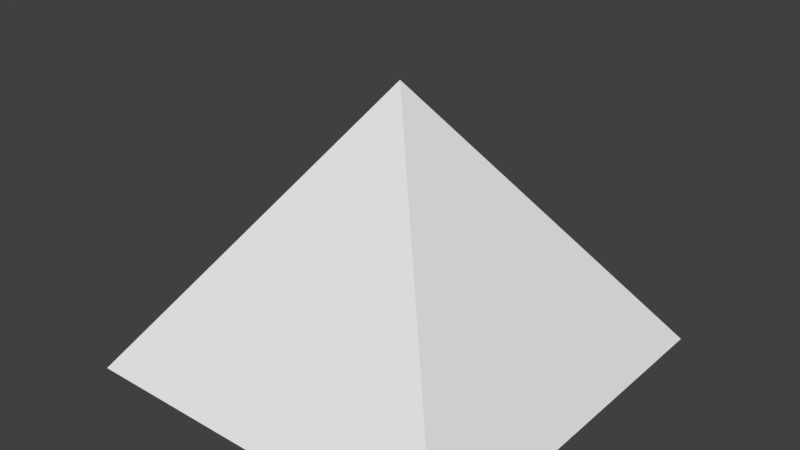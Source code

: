 # Source: Pyramid.blend  (saved by Blender 2.79.0; exported with 4.5.12 LTS)
import bpy
from mathutils import Matrix  # noqa: F401  (used for matrix-valued properties, if any)

bpy.ops.wm.read_factory_settings(use_empty=True)
scene = bpy.context.scene
scene.name = 'Scene'

# ---- collections
col_collection_1 = bpy.data.collections.new('Collection 1'); scene.collection.children.link(col_collection_1)

# ---- world
world_world = bpy.data.worlds.new('World'); scene.world = world_world
world_world.color = (0.05088, 0.05088, 0.05088)
world_world.use_sun_shadow = False
world_world.sun_shadow_jitter_overblur = 0.0
world_world.cycles.sampling_method = 'MANUAL'

# ---- meshes
me_plane_001 = bpy.data.meshes.new('Plane.001')
me_plane_001.from_pydata([(-1.0, -1.0, 0.0), (1.0, -1.0, 0.0), (-1.0, 1.0, 0.0), (1.0, 1.0, 0.0), (0.0, 0.0, 1.414)], [], [(0, 1, 3, 2), (1, 4, 0), (0, 4, 2), (2, 3, 4), (3, 4, 1)])
_uv = me_plane_001.uv_layers.new(name='UVMap')
_uv.uv.foreach_set('vector', [0.0, 2.086e-07, 0.5359, 0.0, 0.5359, 1.0, 1.118e-07, 1.0, 0.5359, 0.0, 0.2679, 0.5, 0.0, 2.086e-07, 0.0, 2.086e-07, 0.2679, 0.5, 1.118e-07, 1.0, 1.0, 0.0, 1.0, 1.0, 0.5359, 0.5, 0.5359, 1.0, 0.2679, 0.5, 0.5359, 0.0])
me_plane_001.use_remesh_preserve_volume = False
me_plane_001.use_remesh_preserve_attributes = False
me_plane_001.use_mirror_vertex_groups = False
me_plane_001.update()

# ---- objects
ob_pyramid = bpy.data.objects.new('Pyramid', me_plane_001)

# ---- transforms, parenting, visibility, modifiers, constraints
ob_pyramid.location = (0.0, 0.0, -0.5)
ob_pyramid.scale = (1.25, 1.25, 1.25)
ob_pyramid.lineart.crease_threshold = 0.0

# ---- collection membership
col_collection_1.objects.link(ob_pyramid)

# ---- scene / render settings (as saved in the file)
scene.frame_start = 1; scene.frame_end = 250; scene.frame_set(1)
scene.render.engine = 'BLENDER_EEVEE_NEXT'
scene.render.resolution_percentage = 50
scene.render.dither_intensity = 0.0
scene.cycles.use_denoising = False
scene.cycles.samples = 128
scene.cycles.sampling_pattern = 'TABULATED_SOBOL'
scene.cycles.light_sampling_threshold = 0.0
scene.cycles.use_adaptive_sampling = False
scene.cycles.use_light_tree = False
scene.cycles.blur_glossy = 0.0
scene.cycles.sample_clamp_indirect = 0.0
scene.view_settings.view_transform = 'Standard'
bpy.context.view_layer.update()

# ---- added for rendering (the .blend has no active camera and no usable light): camera, sun
cam_auto = bpy.data.cameras.new('AutoCamera')
cam_auto.lens = 50.0
cam_auto.sensor_width = 36.0
cam_auto.clip_end = 1000.0
ob_auto_camera = bpy.data.objects.new('AutoCamera', cam_auto)
scene.collection.objects.link(ob_auto_camera)
ob_auto_camera.location = (3.65727, -4.38873, 3.3097)
ob_auto_camera.rotation_euler = (1.09748, -7.21219e-08, 0.694738)
scene.camera = ob_auto_camera
light_auto_sun = bpy.data.lights.new('AutoSun', 'SUN')
light_auto_sun.energy = 3.0
light_auto_sun.angle = 0.0523599
ob_auto_sun = bpy.data.objects.new('AutoSun', light_auto_sun)
scene.collection.objects.link(ob_auto_sun)
ob_auto_sun.rotation_euler = (0.872665, 0.174533, 0.523599)
bpy.context.view_layer.update()
